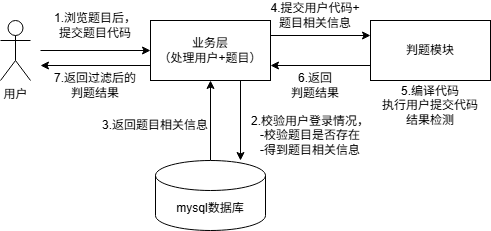

The diagram above was exported from draw.io. Its source (the exported page's mxGraphModel, read from the mxfile embedded in the PNG):
<mxGraphModel dx="778" dy="420" grid="1" gridSize="10" guides="1" tooltips="1" connect="1" arrows="1" fold="1" page="1" pageScale="1" pageWidth="827" pageHeight="1169" math="0" shadow="0">
  <root>
    <mxCell id="0" />
    <mxCell id="1" parent="0" />
    <mxCell id="nY5vG-8uNIKkMxP2VgRp-26" edge="1" parent="1" style="edgeStyle=orthogonalEdgeStyle;rounded=0;orthogonalLoop=1;jettySize=auto;html=1;entryX=0;entryY=0.5;entryDx=0;entryDy=0;" target="nY5vG-8uNIKkMxP2VgRp-20">
      <mxGeometry relative="1" as="geometry">
        <mxPoint x="80" y="150" as="sourcePoint" />
      </mxGeometry>
    </mxCell>
    <mxCell id="nY5vG-8uNIKkMxP2VgRp-14" parent="1" style="shape=umlActor;verticalLabelPosition=bottom;verticalAlign=top;html=1;outlineConnect=0;" value="用户" vertex="1">
      <mxGeometry height="60" width="30" x="40" y="120" as="geometry" />
    </mxCell>
    <mxCell id="nY5vG-8uNIKkMxP2VgRp-27" edge="1" parent="1" source="nY5vG-8uNIKkMxP2VgRp-20" style="edgeStyle=orthogonalEdgeStyle;rounded=0;orthogonalLoop=1;jettySize=auto;html=1;exitX=0;exitY=0.75;exitDx=0;exitDy=0;">
      <mxGeometry relative="1" as="geometry">
        <mxPoint x="80" y="165" as="targetPoint" />
      </mxGeometry>
    </mxCell>
    <mxCell id="nY5vG-8uNIKkMxP2VgRp-31" edge="1" parent="1" source="nY5vG-8uNIKkMxP2VgRp-20" style="edgeStyle=orthogonalEdgeStyle;rounded=0;orthogonalLoop=1;jettySize=auto;html=1;exitX=1;exitY=0.25;exitDx=0;exitDy=0;entryX=0;entryY=0.25;entryDx=0;entryDy=0;" target="nY5vG-8uNIKkMxP2VgRp-21">
      <mxGeometry relative="1" as="geometry" />
    </mxCell>
    <mxCell id="nY5vG-8uNIKkMxP2VgRp-36" edge="1" parent="1" source="nY5vG-8uNIKkMxP2VgRp-20" style="edgeStyle=orthogonalEdgeStyle;rounded=0;orthogonalLoop=1;jettySize=auto;html=1;exitX=0.75;exitY=1;exitDx=0;exitDy=0;">
      <mxGeometry relative="1" as="geometry">
        <mxPoint x="280" y="260" as="targetPoint" />
      </mxGeometry>
    </mxCell>
    <mxCell id="nY5vG-8uNIKkMxP2VgRp-20" parent="1" style="rounded=0;whiteSpace=wrap;html=1;" value="业务层&lt;div&gt;（处理用户+题目）&lt;/div&gt;" vertex="1">
      <mxGeometry height="60" width="120" x="190" y="120" as="geometry" />
    </mxCell>
    <mxCell id="nY5vG-8uNIKkMxP2VgRp-32" edge="1" parent="1" source="nY5vG-8uNIKkMxP2VgRp-21" style="edgeStyle=orthogonalEdgeStyle;rounded=0;orthogonalLoop=1;jettySize=auto;html=1;exitX=0;exitY=0.75;exitDx=0;exitDy=0;entryX=1;entryY=0.75;entryDx=0;entryDy=0;" target="nY5vG-8uNIKkMxP2VgRp-20">
      <mxGeometry relative="1" as="geometry" />
    </mxCell>
    <mxCell id="nY5vG-8uNIKkMxP2VgRp-21" parent="1" style="rounded=0;whiteSpace=wrap;html=1;" value="判题模块" vertex="1">
      <mxGeometry height="60" width="120" x="410" y="120" as="geometry" />
    </mxCell>
    <mxCell id="nY5vG-8uNIKkMxP2VgRp-37" edge="1" parent="1" source="nY5vG-8uNIKkMxP2VgRp-22" style="edgeStyle=orthogonalEdgeStyle;rounded=0;orthogonalLoop=1;jettySize=auto;html=1;exitX=0.5;exitY=0;exitDx=0;exitDy=0;exitPerimeter=0;entryX=0.5;entryY=1;entryDx=0;entryDy=0;" target="nY5vG-8uNIKkMxP2VgRp-20">
      <mxGeometry relative="1" as="geometry" />
    </mxCell>
    <mxCell id="nY5vG-8uNIKkMxP2VgRp-22" parent="1" style="shape=cylinder3;whiteSpace=wrap;html=1;boundedLbl=1;backgroundOutline=1;size=15;" value="mysql数据库" vertex="1">
      <mxGeometry height="70" width="110" x="195" y="260" as="geometry" />
    </mxCell>
    <mxCell id="nY5vG-8uNIKkMxP2VgRp-38" parent="1" style="text;html=1;whiteSpace=wrap;strokeColor=none;fillColor=none;align=center;verticalAlign=middle;rounded=0;" value="1.浏览题目后，提交题目代码" vertex="1">
      <mxGeometry height="30" width="90" x="90" y="110" as="geometry" />
    </mxCell>
    <mxCell id="nY5vG-8uNIKkMxP2VgRp-39" parent="1" style="text;html=1;whiteSpace=wrap;strokeColor=none;fillColor=none;align=center;verticalAlign=middle;rounded=0;" value="2.校验用户登录情况， -校验题目是否存在&lt;div&gt;-得到题目相关信息&lt;/div&gt;" vertex="1">
      <mxGeometry height="30" width="120" x="290" y="220" as="geometry" />
    </mxCell>
    <mxCell id="nY5vG-8uNIKkMxP2VgRp-41" parent="1" style="text;html=1;whiteSpace=wrap;strokeColor=none;fillColor=none;align=center;verticalAlign=middle;rounded=0;" value="3.返回题目相关信息" vertex="1">
      <mxGeometry height="30" width="110" x="140" y="210" as="geometry" />
    </mxCell>
    <mxCell id="nY5vG-8uNIKkMxP2VgRp-43" parent="1" style="text;html=1;whiteSpace=wrap;strokeColor=none;fillColor=none;align=center;verticalAlign=middle;rounded=0;" value="4.提交用户代码+&lt;div&gt;题目相关信息&lt;/div&gt;" vertex="1">
      <mxGeometry height="30" width="100" x="305" y="100" as="geometry" />
    </mxCell>
    <mxCell id="nY5vG-8uNIKkMxP2VgRp-44" parent="1" style="text;html=1;whiteSpace=wrap;strokeColor=none;fillColor=none;align=center;verticalAlign=middle;rounded=0;" value="5.编译代码&lt;div&gt;执行用户提交代码&lt;/div&gt;&lt;div&gt;结果检测&lt;/div&gt;" vertex="1">
      <mxGeometry height="30" width="100" x="420" y="190" as="geometry" />
    </mxCell>
    <mxCell id="nY5vG-8uNIKkMxP2VgRp-47" parent="1" style="text;html=1;whiteSpace=wrap;strokeColor=none;fillColor=none;align=center;verticalAlign=middle;rounded=0;" value="7.返回过滤后的&lt;div&gt;判题结果&lt;/div&gt;" vertex="1">
      <mxGeometry height="30" width="110" x="80" y="170" as="geometry" />
    </mxCell>
    <mxCell id="nY5vG-8uNIKkMxP2VgRp-49" parent="1" style="text;html=1;whiteSpace=wrap;strokeColor=none;fillColor=none;align=center;verticalAlign=middle;rounded=0;" value="6.返回&lt;div&gt;判题结果&lt;/div&gt;" vertex="1">
      <mxGeometry height="30" width="60" x="325" y="170" as="geometry" />
    </mxCell>
  </root>
</mxGraphModel>